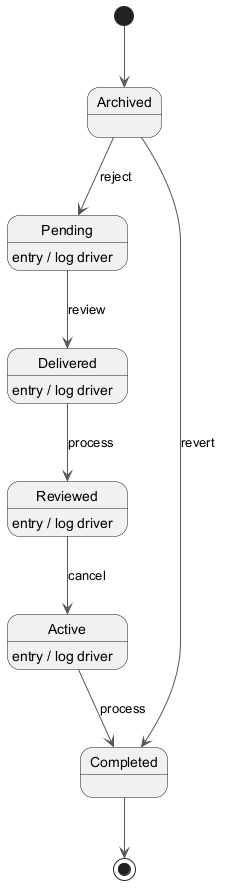

The diagram above was rendered by PlantUML. Its source (embedded in the PNG):
@startuml
skinparam monochrome true
skinparam ArrowColor #555555
[*] --> Archived
Archived --> Pending : reject
Pending --> Delivered : review
Pending : entry / log driver
Delivered --> Reviewed : process
Delivered : entry / log driver
Reviewed --> Active : cancel
Reviewed : entry / log driver
Active --> Completed : process
Active : entry / log driver
Archived --> Completed : revert
Completed --> [*]
@enduml